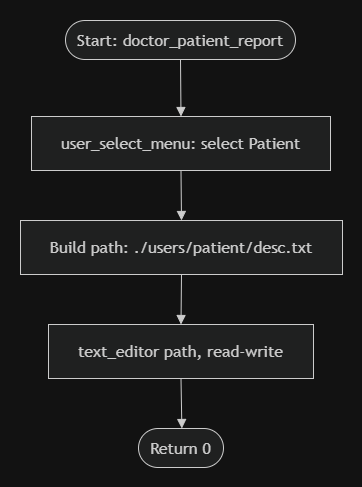

The diagram above was exported from draw.io. Its source (the exported page's mxGraphModel, read from the mxfile embedded in the PNG):
<mxGraphModel dx="732" dy="527" grid="1" gridSize="10" guides="1" tooltips="1" connect="1" arrows="1" fold="1" page="1" pageScale="1" pageWidth="827" pageHeight="1169" math="0" shadow="0">
  <root>
    <mxCell id="0" />
    <mxCell id="1" parent="0" />
    <UserObject label="" mermaidData="{&#10;  &quot;data&quot;: &quot;graph TD;\n  A--&gt;B;\n  A--&gt;C;\n  B--&gt;D;\n  C--&gt;D;```mermaid\nflowchart TD\n    A([Start: doctor_patient_report]) --&gt; B[user_select_menu: select Patient]\n    B --&gt; C[\&quot;Build path: ./users/patient/desc.txt\&quot;]\n    C --&gt; D[text_editor path, read-write]\n    D --&gt; E([Return 0])\n```&quot;,&#10;  &quot;config&quot;: null&#10;}" id="_Ahjd7dqWct4WX8D9_ZD-44">
      <mxCell connectable="0" parent="1" style="group;transparentBounds=1;editIcon=1;lockedGroup=0;groupPadding=20;" vertex="1">
        <mxGeometry as="geometry" />
      </mxCell>
    </UserObject>
    <UserObject label="Start: doctor_patient_report" mermaidId="n:A" mermaidBaseStyle="html=1;rounded=1;whiteSpace=wrap;arcSize=50;strokeWidth=1;fillColor=light-dark(#ECECFF,#1f2020);strokeColor=light-dark(#9370DB,#cccccc);fontColor=light-dark(#333333,#cccccc);fontFamily=Trebuchet MS,Verdana,Arial,sans-serif;fontSize=16;" mermaidBaseValue="Start: doctor_patient_report" id="_Ahjd7dqWct4WX8D9_ZD-45">
      <mxCell parent="_Ahjd7dqWct4WX8D9_ZD-44" style="html=1;rounded=1;whiteSpace=wrap;arcSize=50;strokeWidth=1;fillColor=light-dark(#ECECFF,#1f2020);strokeColor=light-dark(#9370DB,#cccccc);fontColor=light-dark(#333333,#cccccc);fontFamily=Trebuchet MS,Verdana,Arial,sans-serif;fontSize=16;" vertex="1">
        <mxGeometry height="39" width="230" x="232" y="48" as="geometry" />
      </mxCell>
    </UserObject>
    <UserObject label="user_select_menu: select Patient" mermaidId="n:B" mermaidBaseStyle="html=1;whiteSpace=wrap;strokeWidth=1;fillColor=light-dark(#ECECFF,#1f2020);strokeColor=light-dark(#9370DB,#cccccc);fontColor=light-dark(#333333,#cccccc);fontFamily=Trebuchet MS,Verdana,Arial,sans-serif;fontSize=16;" mermaidBaseValue="user_select_menu: select Patient" id="_Ahjd7dqWct4WX8D9_ZD-46">
      <mxCell parent="_Ahjd7dqWct4WX8D9_ZD-44" style="html=1;whiteSpace=wrap;strokeWidth=1;fillColor=light-dark(#ECECFF,#1f2020);strokeColor=light-dark(#9370DB,#cccccc);fontColor=light-dark(#333333,#cccccc);fontFamily=Trebuchet MS,Verdana,Arial,sans-serif;fontSize=16;" vertex="1">
        <mxGeometry height="54" width="299" x="198" y="144" as="geometry" />
      </mxCell>
    </UserObject>
    <UserObject label="Build path: ./users/patient/desc.txt" mermaidId="n:C" mermaidBaseStyle="html=1;whiteSpace=wrap;strokeWidth=1;fillColor=light-dark(#ECECFF,#1f2020);strokeColor=light-dark(#9370DB,#cccccc);fontColor=light-dark(#333333,#cccccc);fontFamily=Trebuchet MS,Verdana,Arial,sans-serif;fontSize=16;" mermaidBaseValue="Build path: ./users/patient/desc.txt" id="_Ahjd7dqWct4WX8D9_ZD-47">
      <mxCell parent="_Ahjd7dqWct4WX8D9_ZD-44" style="html=1;whiteSpace=wrap;strokeWidth=1;fillColor=light-dark(#ECECFF,#1f2020);strokeColor=light-dark(#9370DB,#cccccc);fontColor=light-dark(#333333,#cccccc);fontFamily=Trebuchet MS,Verdana,Arial,sans-serif;fontSize=16;" vertex="1">
        <mxGeometry height="54" width="322" x="187" y="248" as="geometry" />
      </mxCell>
    </UserObject>
    <UserObject label="text_editor path, read-write" mermaidId="n:D" mermaidBaseStyle="html=1;whiteSpace=wrap;strokeWidth=1;fillColor=light-dark(#ECECFF,#1f2020);strokeColor=light-dark(#9370DB,#cccccc);fontColor=light-dark(#333333,#cccccc);fontFamily=Trebuchet MS,Verdana,Arial,sans-serif;fontSize=16;" mermaidBaseValue="text_editor path, read-write" id="_Ahjd7dqWct4WX8D9_ZD-48">
      <mxCell parent="_Ahjd7dqWct4WX8D9_ZD-44" style="html=1;whiteSpace=wrap;strokeWidth=1;fillColor=light-dark(#ECECFF,#1f2020);strokeColor=light-dark(#9370DB,#cccccc);fontColor=light-dark(#333333,#cccccc);fontFamily=Trebuchet MS,Verdana,Arial,sans-serif;fontSize=16;" vertex="1">
        <mxGeometry height="54" width="265" x="215" y="352" as="geometry" />
      </mxCell>
    </UserObject>
    <UserObject label="Return 0" mermaidId="n:E" mermaidBaseStyle="html=1;rounded=1;whiteSpace=wrap;arcSize=50;strokeWidth=1;fillColor=light-dark(#ECECFF,#1f2020);strokeColor=light-dark(#9370DB,#cccccc);fontColor=light-dark(#333333,#cccccc);fontFamily=Trebuchet MS,Verdana,Arial,sans-serif;fontSize=16;" mermaidBaseValue="Return 0" id="_Ahjd7dqWct4WX8D9_ZD-51">
      <mxCell parent="_Ahjd7dqWct4WX8D9_ZD-44" style="html=1;rounded=1;whiteSpace=wrap;arcSize=50;strokeWidth=1;fillColor=light-dark(#ECECFF,#1f2020);strokeColor=light-dark(#9370DB,#cccccc);fontColor=light-dark(#333333,#cccccc);fontFamily=Trebuchet MS,Verdana,Arial,sans-serif;fontSize=16;" vertex="1">
        <mxGeometry height="39" width="85" x="305" y="456" as="geometry" />
      </mxCell>
    </UserObject>
    <UserObject label="" mermaidId="e:A-&gt;B#0" mermaidBaseStyle="curved=1;startArrow=none;endArrow=block;endSize=7;strokeColor=light-dark(#333333,#cccccc);exitX=0.48;exitY=1;entryX=0.48;entryY=0;" mermaidBaseValue="" id="_Ahjd7dqWct4WX8D9_ZD-52">
      <mxCell edge="1" parent="_Ahjd7dqWct4WX8D9_ZD-44" source="_Ahjd7dqWct4WX8D9_ZD-45" style="curved=1;startArrow=none;endArrow=block;endSize=7;strokeColor=light-dark(#333333,#cccccc);exitX=0.5;exitY=1;entryX=0.5;entryY=0;rounded=0;entryDx=0;entryDy=0;exitDx=0;exitDy=0;" target="_Ahjd7dqWct4WX8D9_ZD-46">
        <mxGeometry relative="1" as="geometry">
          <Array as="points" />
        </mxGeometry>
      </mxCell>
    </UserObject>
    <UserObject label="" mermaidId="e:B-&gt;C#0" mermaidBaseStyle="curved=1;startArrow=none;endArrow=block;endSize=7;strokeColor=light-dark(#333333,#cccccc);exitX=0.87;exitY=1;entryX=0.52;entryY=0;" mermaidBaseValue="" id="_Ahjd7dqWct4WX8D9_ZD-57">
      <mxCell edge="1" parent="_Ahjd7dqWct4WX8D9_ZD-44" source="_Ahjd7dqWct4WX8D9_ZD-46" style="curved=1;startArrow=none;endArrow=block;endSize=7;strokeColor=light-dark(#333333,#cccccc);exitX=0.5;exitY=1;entryX=0.5;entryY=0;rounded=0;entryDx=0;entryDy=0;exitDx=0;exitDy=0;" target="_Ahjd7dqWct4WX8D9_ZD-47">
        <mxGeometry relative="1" as="geometry">
          <Array as="points" />
        </mxGeometry>
      </mxCell>
    </UserObject>
    <UserObject label="" mermaidId="e:C-&gt;D#1" mermaidBaseStyle="curved=1;startArrow=none;endArrow=block;endSize=7;strokeColor=light-dark(#333333,#cccccc);exitX=0.52;exitY=1;entryX=0.72;entryY=0;" mermaidBaseValue="" id="_Ahjd7dqWct4WX8D9_ZD-58">
      <mxCell edge="1" parent="_Ahjd7dqWct4WX8D9_ZD-44" source="_Ahjd7dqWct4WX8D9_ZD-47" style="curved=1;startArrow=none;endArrow=block;endSize=7;strokeColor=light-dark(#333333,#cccccc);exitX=0.5;exitY=1;entryX=0.5;entryY=0;rounded=0;exitDx=0;exitDy=0;entryDx=0;entryDy=0;" target="_Ahjd7dqWct4WX8D9_ZD-48">
        <mxGeometry relative="1" as="geometry">
          <Array as="points" />
        </mxGeometry>
      </mxCell>
    </UserObject>
    <UserObject label="" mermaidId="e:D-&gt;E#0" mermaidBaseStyle="curved=1;startArrow=none;endArrow=block;endSize=7;strokeColor=light-dark(#333333,#cccccc);exitX=0.5;exitY=1;entryX=0.51;entryY=0;" mermaidBaseValue="" id="_Ahjd7dqWct4WX8D9_ZD-59">
      <mxCell edge="1" parent="_Ahjd7dqWct4WX8D9_ZD-44" source="_Ahjd7dqWct4WX8D9_ZD-48" style="curved=1;startArrow=none;endArrow=block;endSize=7;strokeColor=light-dark(#333333,#cccccc);exitX=0.5;exitY=1;entryX=0.51;entryY=0;rounded=0;" target="_Ahjd7dqWct4WX8D9_ZD-51">
        <mxGeometry relative="1" as="geometry">
          <Array as="points" />
        </mxGeometry>
      </mxCell>
    </UserObject>
  </root>
</mxGraphModel>